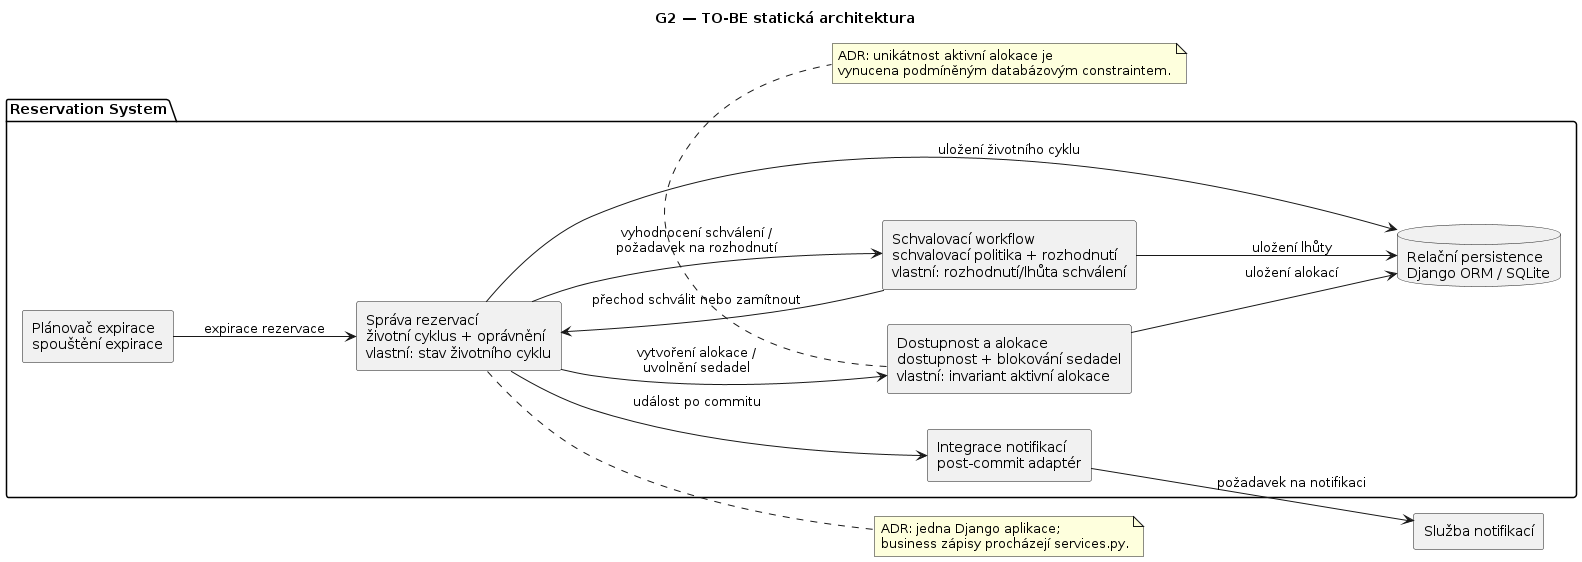

The diagram above was rendered by PlantUML. Its source (embedded in the PNG):
@startuml
title G2 — TO-BE statická architektura
left to right direction
skinparam componentStyle rectangle

package "Reservation System" {
  component "Správa rezervací\nživotní cyklus + oprávnění\nvlastní: stav životního cyklu" as RM
  component "Dostupnost a alokace\ndostupnost + blokování sedadel\nvlastní: invariant aktivní alokace" as AA
  component "Schvalovací workflow\nschvalovací politika + rozhodnutí\nvlastní: rozhodnutí/lhůta schválení" as AW
  component "Plánovač expirace\nspouštění expirace" as ES
  component "Integrace notifikací\npost-commit adaptér" as NI
  database "Relační persistence\nDjango ORM / SQLite" as DB
}

component "Služba notifikací" as NS

RM --> AA : vytvoření alokace /\nuvolnění sedadel
RM --> AW : vyhodnocení schválení /\npožadavek na rozhodnutí
AW --> RM : přechod schválit nebo zamítnout
ES --> RM : expirace rezervace
RM --> NI : událost po commitu
RM --> DB : uložení životního cyklu
AA --> DB : uložení alokací
AW --> DB : uložení lhůty
NI --> NS : požadavek na notifikaci

note right of RM
  ADR: jedna Django aplikace;
  business zápisy procházejí services.py.
end note
note bottom of AA
  ADR: unikátnost aktivní alokace je
  vynucena podmíněným databázovým constraintem.
end note
@enduml